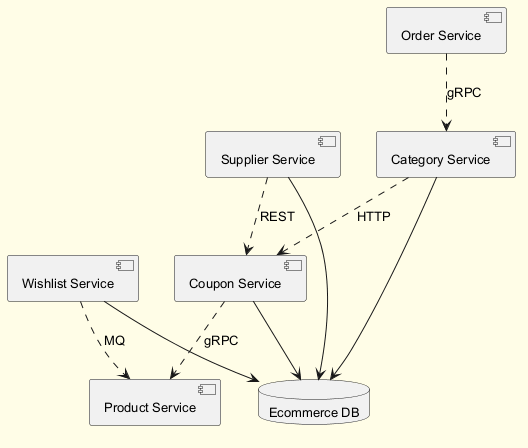

The diagram above was rendered by PlantUML. Its source (embedded in the PNG):
@startuml
skinparam backgroundColor #FFFDE7
skinparam classBackgroundColor #FFF9C4
skinparam classBorderColor #F57F17
skinparam defaultFontSize 13
component "Order Service" as C_OrderService
component "Coupon Service" as C_CouponService
component "Supplier Service" as C_SupplierService
component "Category Service" as C_CategoryService
component "Product Service" as C_ProductService
component "Wishlist Service" as C_WishlistService
database "Ecommerce DB" as DB_ecommerce
C_CouponService --> DB_ecommerce
C_SupplierService --> DB_ecommerce
C_CategoryService --> DB_ecommerce
C_WishlistService --> DB_ecommerce
C_CategoryService ..> C_CouponService : HTTP
C_CouponService ..> C_ProductService : gRPC
C_OrderService ..> C_CategoryService : gRPC
C_WishlistService ..> C_ProductService : MQ
C_SupplierService ..> C_CouponService : REST
@enduml